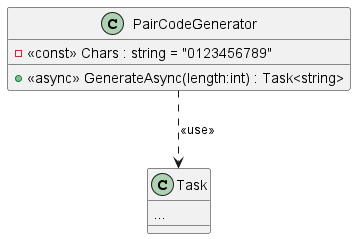

The diagram above was rendered by PlantUML. Its source (embedded in the PNG):
@startuml
class PairCodeGenerator {
    - <<const>> Chars : string = "0123456789"
    + <<async>> GenerateAsync(length:int) : Task<string>
}
class Task {
...
}
PairCodeGenerator ..> Task: <<use>>
@enduml